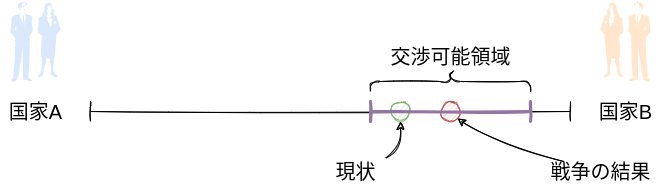

The diagram above was exported from draw.io. Its source (the exported page's mxGraphModel, read from the mxfile embedded in the PNG):
<mxGraphModel dx="1130" dy="800" grid="1" gridSize="10" guides="1" tooltips="1" connect="1" arrows="1" fold="1" page="1" pageScale="1" pageWidth="850" pageHeight="1100" math="0" shadow="0">
  <root>
    <mxCell id="0" />
    <mxCell id="1" parent="0" />
    <mxCell id="2" value="" style="shape=crossbar;whiteSpace=wrap;html=1;rounded=1;sketch=1;" parent="1" vertex="1">
      <mxGeometry x="160" y="230" width="480" height="20" as="geometry" />
    </mxCell>
    <mxCell id="3" value="&lt;font style=&quot;font-size: 20px&quot;&gt;国家A&lt;br&gt;&lt;/font&gt;" style="text;html=1;resizable=0;autosize=1;align=center;verticalAlign=middle;points=[];fillColor=none;strokeColor=none;rounded=0;sketch=1;" parent="1" vertex="1">
      <mxGeometry x="70" y="230" width="70" height="20" as="geometry" />
    </mxCell>
    <mxCell id="4" value="&lt;font style=&quot;font-size: 20px&quot;&gt;国家B&lt;br&gt;&lt;/font&gt;" style="text;html=1;resizable=0;autosize=1;align=center;verticalAlign=middle;points=[];fillColor=none;strokeColor=none;rounded=0;sketch=1;" parent="1" vertex="1">
      <mxGeometry x="660" y="230" width="70" height="20" as="geometry" />
    </mxCell>
    <mxCell id="7" value="" style="ellipse;whiteSpace=wrap;html=1;aspect=fixed;sketch=1;fontSize=20;fillColor=#d5e8d4;strokeColor=#82b366;" parent="1" vertex="1">
      <mxGeometry x="460" y="230" width="20" height="20" as="geometry" />
    </mxCell>
    <mxCell id="11" style="edgeStyle=none;html=1;fontSize=20;sketch=1;curved=1;" parent="1" source="8" target="7" edge="1">
      <mxGeometry relative="1" as="geometry">
        <Array as="points">
          <mxPoint x="470" y="280" />
        </Array>
      </mxGeometry>
    </mxCell>
    <mxCell id="8" value="現状" style="text;html=1;resizable=0;autosize=1;align=center;verticalAlign=middle;points=[];fillColor=none;strokeColor=none;rounded=0;sketch=1;fontSize=20;" parent="1" vertex="1">
      <mxGeometry x="395" y="285" width="60" height="30" as="geometry" />
    </mxCell>
    <mxCell id="14" value="" style="shape=curlyBracket;whiteSpace=wrap;html=1;rounded=1;sketch=1;fontSize=20;rotation=90;" parent="1" vertex="1">
      <mxGeometry x="510" y="130" width="20" height="160" as="geometry" />
    </mxCell>
    <mxCell id="15" value="交渉可能領域" style="text;html=1;resizable=0;autosize=1;align=center;verticalAlign=middle;points=[];fillColor=none;strokeColor=none;rounded=0;sketch=1;fontSize=20;" parent="1" vertex="1">
      <mxGeometry x="450" y="170" width="140" height="30" as="geometry" />
    </mxCell>
    <mxCell id="16" value="" style="ellipse;whiteSpace=wrap;html=1;aspect=fixed;fillColor=#f8cecc;strokeColor=#b85450;sketch=1;" parent="1" vertex="1">
      <mxGeometry x="510" y="230" width="20" height="20" as="geometry" />
    </mxCell>
    <mxCell id="19" style="edgeStyle=none;curved=1;sketch=1;html=1;entryX=1;entryY=1;entryDx=0;entryDy=0;fontSize=20;" parent="1" source="17" target="16" edge="1">
      <mxGeometry relative="1" as="geometry">
        <Array as="points">
          <mxPoint x="560" y="270" />
        </Array>
      </mxGeometry>
    </mxCell>
    <mxCell id="17" value="&lt;font style=&quot;font-size: 20px&quot;&gt;戦争の結果&lt;/font&gt;" style="text;html=1;resizable=0;autosize=1;align=center;verticalAlign=middle;points=[];fillColor=none;strokeColor=none;rounded=0;sketch=1;" parent="1" vertex="1">
      <mxGeometry x="610" y="290" width="120" height="20" as="geometry" />
    </mxCell>
    <mxCell id="21" value="" style="shape=crossbar;whiteSpace=wrap;html=1;rounded=1;sketch=1;strokeWidth=3;fillColor=#e1d5e7;strokeColor=#9673a6;" parent="1" vertex="1">
      <mxGeometry x="440" y="230" width="160" height="20" as="geometry" />
    </mxCell>
    <mxCell id="22" value="" style="shape=mxgraph.cisco.people.man_woman;html=1;pointerEvents=1;dashed=0;fillColor=#dae8fc;strokeColor=#6c8ebf;strokeWidth=2;verticalLabelPosition=bottom;verticalAlign=top;align=center;outlineConnect=0;fontSize=20;" parent="1" vertex="1">
      <mxGeometry x="80" y="130" width="50" height="80" as="geometry" />
    </mxCell>
    <mxCell id="23" value="" style="shape=mxgraph.cisco.people.man_woman;html=1;pointerEvents=1;dashed=0;fillColor=#ffe6cc;strokeColor=#d79b00;strokeWidth=2;verticalLabelPosition=bottom;verticalAlign=top;align=center;outlineConnect=0;fontSize=20;flipH=1;" parent="1" vertex="1">
      <mxGeometry x="670" y="130" width="50" height="80" as="geometry" />
    </mxCell>
  </root>
</mxGraphModel>